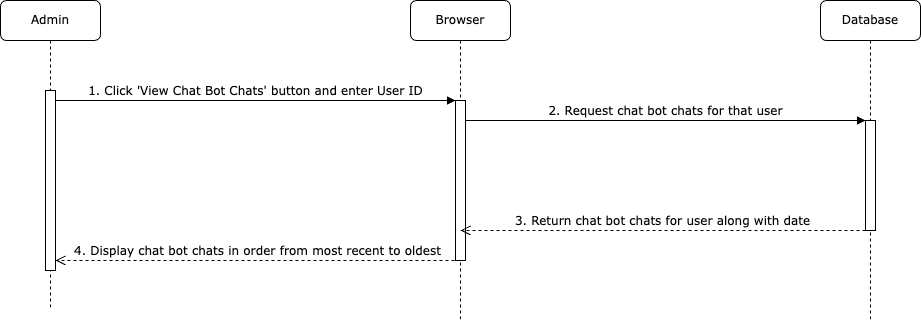

The diagram above was exported from draw.io. Its source (the exported page's mxGraphModel, read from the mxfile embedded in the PNG):
<mxGraphModel dx="819" dy="531" grid="1" gridSize="10" guides="1" tooltips="1" connect="1" arrows="1" fold="1" page="1" pageScale="1" pageWidth="1100" pageHeight="850" background="none" math="0" shadow="0">
  <root>
    <mxCell id="0" />
    <mxCell id="1" parent="0" />
    <mxCell id="7baba1c4bc27f4b0-2" value="Browser" style="shape=umlLifeline;perimeter=lifelinePerimeter;whiteSpace=wrap;html=1;container=1;collapsible=0;recursiveResize=0;outlineConnect=0;rounded=1;shadow=0;comic=0;labelBackgroundColor=none;strokeWidth=1;fontFamily=Verdana;fontSize=12;align=center;" parent="1" vertex="1">
      <mxGeometry x="500" y="70" width="100" height="320" as="geometry" />
    </mxCell>
    <mxCell id="7baba1c4bc27f4b0-10" value="" style="html=1;points=[];perimeter=orthogonalPerimeter;rounded=0;shadow=0;comic=0;labelBackgroundColor=none;strokeWidth=1;fontFamily=Verdana;fontSize=12;align=center;" parent="7baba1c4bc27f4b0-2" vertex="1">
      <mxGeometry x="45" y="100" width="10" height="160" as="geometry" />
    </mxCell>
    <mxCell id="7baba1c4bc27f4b0-30" value="3. Return chat bot chats for user along with date&lt;span style=&quot;color: rgba(0, 0, 0, 0); font-family: monospace; font-size: 0px; text-align: start;&quot;&gt;%3CmxGraphModel%3E%3Croot%3E%3CmxCell%20id%3D%220%22%2F%3E%3CmxCell%20id%3D%221%22%20parent%3D%220%22%2F%3E%3CmxCell%20id%3D%222%22%20value%3D%22return%22%20style%3D%22html%3D1%3BverticalAlign%3Dbottom%3BendArrow%3Dopen%3Bdashed%3D1%3BendSize%3D8%3BlabelBackgroundColor%3Dnone%3BfontFamily%3DVerdana%3BfontSize%3D12%3BedgeStyle%3DelbowEdgeStyle%3Belbow%3Dvertical%3B%22%20edge%3D%221%22%20parent%3D%221%22%3E%3CmxGeometry%20relative%3D%221%22%20as%3D%22geometry%22%3E%3CmxPoint%20x%3D%22155%22%20y%3D%22570%22%20as%3D%22targetPoint%22%2F%3E%3CArray%20as%3D%22points%22%2F%3E%3CmxPoint%20x%3D%22905%22%20y%3D%22570%22%20as%3D%22sourcePoint%22%2F%3E%3C%2FmxGeometry%3E%3C%2FmxCell%3E%3C%2Froot%3E%3C%2FmxGraphModel%3E&lt;/span&gt;" style="html=1;verticalAlign=bottom;endArrow=open;dashed=1;endSize=8;labelBackgroundColor=none;fontFamily=Verdana;fontSize=12;edgeStyle=elbowEdgeStyle;elbow=vertical;" parent="7baba1c4bc27f4b0-2" source="7baba1c4bc27f4b0-13" edge="1">
      <mxGeometry relative="1" as="geometry">
        <mxPoint x="50" y="230" as="targetPoint" />
        <Array as="points">
          <mxPoint x="190" y="230" />
        </Array>
        <mxPoint x="430" y="230" as="sourcePoint" />
      </mxGeometry>
    </mxCell>
    <mxCell id="sDbyO07qBjXnRwTWGpb0-3" value="4. Display chat bot chats in order from most recent to oldest" style="html=1;verticalAlign=bottom;endArrow=open;dashed=1;endSize=8;labelBackgroundColor=none;fontFamily=Verdana;fontSize=12;edgeStyle=elbowEdgeStyle;elbow=vertical;" parent="7baba1c4bc27f4b0-2" target="7baba1c4bc27f4b0-9" edge="1">
      <mxGeometry relative="1" as="geometry">
        <mxPoint x="-340" y="259" as="targetPoint" />
        <Array as="points" />
        <mxPoint x="50" y="260" as="sourcePoint" />
        <mxPoint as="offset" />
      </mxGeometry>
    </mxCell>
    <mxCell id="7baba1c4bc27f4b0-3" value="Database" style="shape=umlLifeline;perimeter=lifelinePerimeter;whiteSpace=wrap;html=1;container=1;collapsible=0;recursiveResize=0;outlineConnect=0;rounded=1;shadow=0;comic=0;labelBackgroundColor=none;strokeWidth=1;fontFamily=Verdana;fontSize=12;align=center;" parent="1" vertex="1">
      <mxGeometry x="910" y="70" width="100" height="320" as="geometry" />
    </mxCell>
    <mxCell id="7baba1c4bc27f4b0-13" value="" style="html=1;points=[];perimeter=orthogonalPerimeter;rounded=0;shadow=0;comic=0;labelBackgroundColor=none;strokeWidth=1;fontFamily=Verdana;fontSize=12;align=center;" parent="7baba1c4bc27f4b0-3" vertex="1">
      <mxGeometry x="45" y="120" width="10" height="110" as="geometry" />
    </mxCell>
    <mxCell id="7baba1c4bc27f4b0-8" value="Admin" style="shape=umlLifeline;perimeter=lifelinePerimeter;whiteSpace=wrap;html=1;container=1;collapsible=0;recursiveResize=0;outlineConnect=0;rounded=1;shadow=0;comic=0;labelBackgroundColor=none;strokeWidth=1;fontFamily=Verdana;fontSize=12;align=center;" parent="1" vertex="1">
      <mxGeometry x="90" y="70" width="100" height="310" as="geometry" />
    </mxCell>
    <mxCell id="7baba1c4bc27f4b0-9" value="" style="html=1;points=[];perimeter=orthogonalPerimeter;rounded=0;shadow=0;comic=0;labelBackgroundColor=none;strokeWidth=1;fontFamily=Verdana;fontSize=12;align=center;" parent="7baba1c4bc27f4b0-8" vertex="1">
      <mxGeometry x="45" y="90" width="10" height="180" as="geometry" />
    </mxCell>
    <mxCell id="7baba1c4bc27f4b0-11" value="1. Click 'View Chat Bot Chats' button and enter User ID" style="html=1;verticalAlign=bottom;endArrow=block;entryX=0;entryY=0;labelBackgroundColor=none;fontFamily=Verdana;fontSize=12;edgeStyle=elbowEdgeStyle;elbow=vertical;" parent="1" source="7baba1c4bc27f4b0-9" target="7baba1c4bc27f4b0-10" edge="1">
      <mxGeometry relative="1" as="geometry">
        <mxPoint x="220" y="190" as="sourcePoint" />
      </mxGeometry>
    </mxCell>
    <mxCell id="7baba1c4bc27f4b0-14" value="2. Request chat bot chats for that user" style="html=1;verticalAlign=bottom;endArrow=block;entryX=0;entryY=0;labelBackgroundColor=none;fontFamily=Verdana;fontSize=12;edgeStyle=elbowEdgeStyle;elbow=vertical;" parent="1" source="7baba1c4bc27f4b0-10" target="7baba1c4bc27f4b0-13" edge="1">
      <mxGeometry relative="1" as="geometry">
        <mxPoint x="370" y="200" as="sourcePoint" />
      </mxGeometry>
    </mxCell>
  </root>
</mxGraphModel>